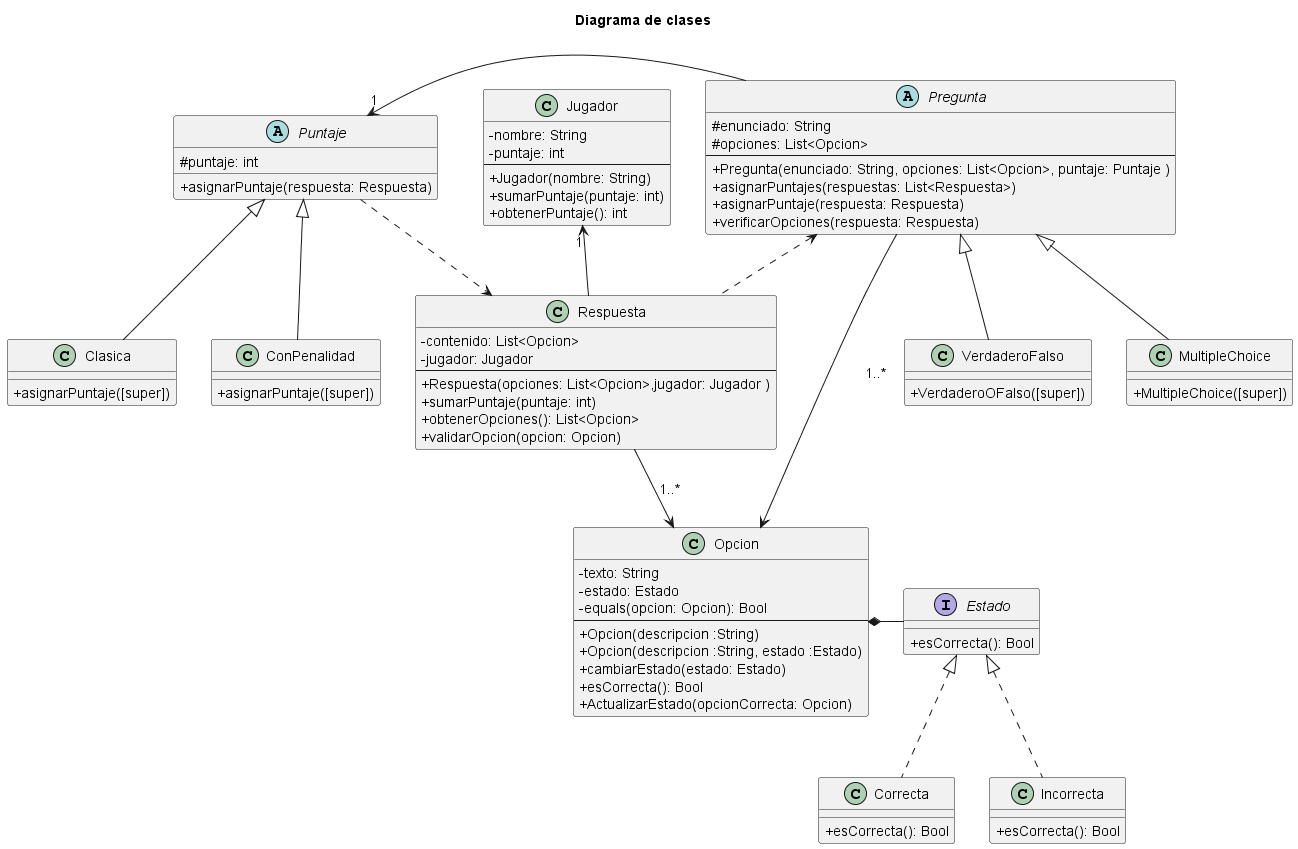

The diagram above was rendered by PlantUML. Its source (embedded in the PNG):
@startuml diagrama de clases
skinparam classAttributeIconSize 0
title Diagrama de clases

class Jugador{
    - nombre: String
    - puntaje: int
    ---
    + Jugador(nombre: String)
    + sumarPuntaje(puntaje: int)
    + obtenerPuntaje(): int
}

Class Respuesta {
    - contenido: List<Opcion>
    - jugador: Jugador
    ---
    + Respuesta(opciones: List<Opcion>,jugador: Jugador )
    + sumarPuntaje(puntaje: int)
    + obtenerOpciones(): List<Opcion>
    + validarOpcion(opcion: Opcion)
}

 abstract class Puntaje {
     # puntaje: int
     + asignarPuntaje(respuesta: Respuesta)
}

class Clasica extends Puntaje{
     + asignarPuntaje([super])
}

class ConPenalidad extends Puntaje{
     + asignarPuntaje([super])
}

abstract class Pregunta {
    # enunciado: String
    # opciones: List<Opcion>
    ---
    + Pregunta(enunciado: String, opciones: List<Opcion>, puntaje: Puntaje )
    + asignarPuntajes(respuestas: List<Respuesta>)
    + asignarPuntaje(respuesta: Respuesta)
    + verificarOpciones(respuesta: Respuesta)
}

class VerdaderoFalso extends Pregunta {
    +VerdaderoOFalso([super])
}

class MultipleChoice extends Pregunta {
    +MultipleChoice([super])
    }

class Opcion {
    -texto: String
    -estado: Estado
    -equals(opcion: Opcion): Bool
    ---
    + Opcion(descripcion :String)
    + Opcion(descripcion :String, estado :Estado)
    + cambiarEstado(estado: Estado)
    + esCorrecta(): Bool
    + ActualizarEstado(opcionCorrecta: Opcion)
}

interface Estado{
    + esCorrecta(): Bool
}

class Correcta implements Estado{
    + esCorrecta(): Bool   
}

class Incorrecta implements Estado{
    + esCorrecta(): Bool
}

Jugador "1" <-d- Respuesta
Pregunta -l-> "1" Puntaje
Respuesta .l.> Pregunta
Puntaje ..> Respuesta
Opcion *-r- Estado
Pregunta ---> Opcion: "1..*"
Respuesta -> Opcion:"1..*"

@enduml